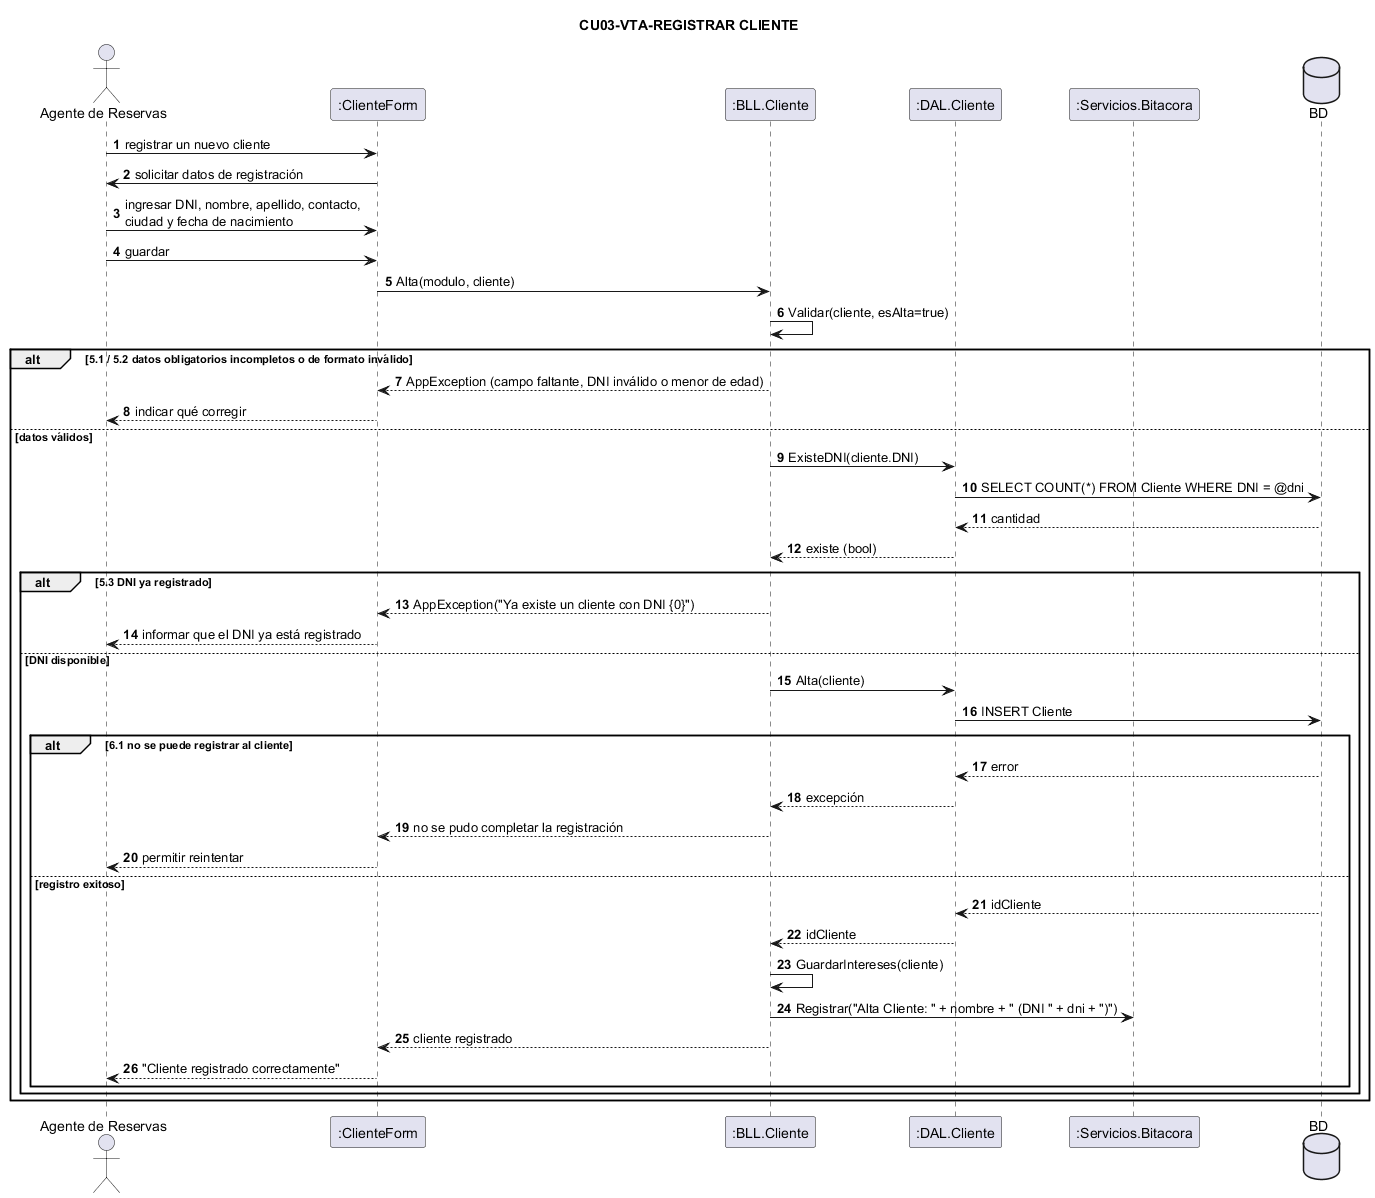

The diagram above was rendered by PlantUML. Its source (embedded in the PNG):
@startuml
title CU03-VTA-REGISTRAR CLIENTE
actor "Agente de Reservas" as Ag
participant ":ClienteForm" as F
participant ":BLL.Cliente" as BLL
participant ":DAL.Cliente" as DAL
participant ":Servicios.Bitacora" as BIT
database "BD" as DB

autonumber
Ag -> F : registrar un nuevo cliente
F -> Ag : solicitar datos de registración
Ag -> F : ingresar DNI, nombre, apellido, contacto,\nciudad y fecha de nacimiento
Ag -> F : guardar
F -> BLL : Alta(modulo, cliente)
BLL -> BLL : Validar(cliente, esAlta=true)

alt 5.1 / 5.2 datos obligatorios incompletos o de formato inválido
  BLL --> F : AppException (campo faltante, DNI inválido o menor de edad)
  F --> Ag : indicar qué corregir
else datos válidos
  BLL -> DAL : ExisteDNI(cliente.DNI)
  DAL -> DB : SELECT COUNT(*) FROM Cliente WHERE DNI = @dni
  DB --> DAL : cantidad
  DAL --> BLL : existe (bool)

  alt 5.3 DNI ya registrado
    BLL --> F : AppException("Ya existe un cliente con DNI {0}")
    F --> Ag : informar que el DNI ya está registrado
  else DNI disponible
    BLL -> DAL : Alta(cliente)
    DAL -> DB : INSERT Cliente

    alt 6.1 no se puede registrar al cliente
      DB --> DAL : error
      DAL --> BLL : excepción
      BLL --> F : no se pudo completar la registración
      F --> Ag : permitir reintentar
    else registro exitoso
      DB --> DAL : idCliente
      DAL --> BLL : idCliente
      BLL -> BLL : GuardarIntereses(cliente)
      BLL -> BIT : Registrar("Alta Cliente: " + nombre + " (DNI " + dni + ")")
      BLL --> F : cliente registrado
      F --> Ag : "Cliente registrado correctamente"
    end
  end
end
@enduml